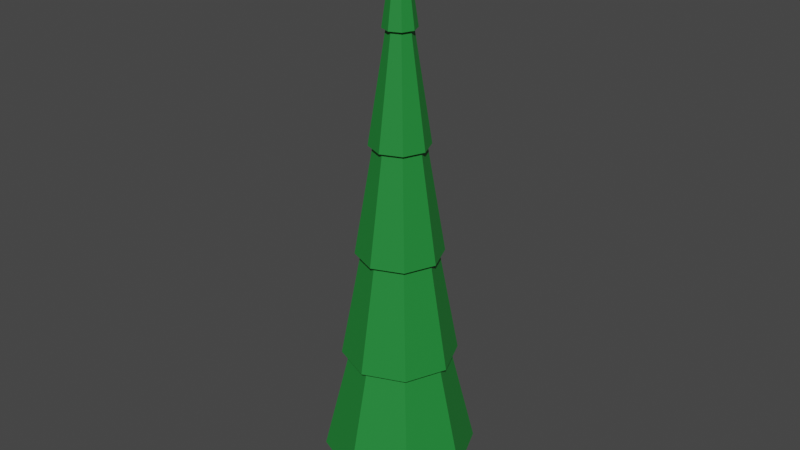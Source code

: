 # Source: firTree_skinny.blend  (saved by Blender 2.81.16; exported with 4.5.12 LTS)
import bpy
from mathutils import Matrix  # noqa: F401  (used for matrix-valued properties, if any)

bpy.ops.wm.read_factory_settings(use_empty=True)
scene = bpy.context.scene
scene.name = 'Scene'

# ---- collections
col_collection = bpy.data.collections.new('Collection'); scene.collection.children.link(col_collection)

# ---- materials (node trees are filled in below, after node groups)
mat_needles = bpy.data.materials.new('Needles')
mat_needles.use_transparent_shadow = False
mat_trunk = bpy.data.materials.new('Trunk')
mat_trunk.use_transparent_shadow = False

# ---- material node trees
mat_needles.use_nodes = True; mat_needles.node_tree.nodes.clear()
_N = mat_needles.node_tree.nodes; _L = mat_needles.node_tree.links
n0 = _N.new('ShaderNodeOutputMaterial'); n0.name = 'Material Output'; n0.location = (300, 300)
n1 = _N.new('ShaderNodeBsdfPrincipled'); n1.name = 'Principled BSDF'; n1.location = (10, 300)
n1.distribution = 'GGX'
n1.subsurface_method = 'BURLEY'
n1.inputs[0].default_value = (0.01521, 0.2346, 0.0382, 1.0)
n1.inputs[3].default_value = 1.45
n1.inputs[27].default_value = (0.0, 0.0, 0.0, 1.0)
n1.inputs[28].default_value = 1.0
_L.new(n1.outputs[0], n0.inputs[0])
n0.is_active_output = True
mat_trunk.use_nodes = True; mat_trunk.node_tree.nodes.clear()
_N = mat_trunk.node_tree.nodes; _L = mat_trunk.node_tree.links
n0 = _N.new('ShaderNodeOutputMaterial'); n0.name = 'Material Output'; n0.location = (300, 300)
n1 = _N.new('ShaderNodeBsdfPrincipled'); n1.name = 'Principled BSDF'; n1.location = (10, 300)
n1.distribution = 'GGX'
n1.subsurface_method = 'BURLEY'
n1.inputs[0].default_value = (0.1779, 0.04231, 0.01764, 1.0)
n1.inputs[3].default_value = 1.45
n1.inputs[27].default_value = (0.0, 0.0, 0.0, 1.0)
n1.inputs[28].default_value = 1.0
_L.new(n1.outputs[0], n0.inputs[0])
n0.is_active_output = True

# ---- world
world_world = bpy.data.worlds.new('World'); scene.world = world_world
world_world.use_nodes = True; world_world.node_tree.nodes.clear()
_N = world_world.node_tree.nodes; _L = world_world.node_tree.links
n0 = _N.new('ShaderNodeOutputWorld'); n0.name = 'World Output'; n0.location = (300, 300)
n1 = _N.new('ShaderNodeBackground'); n1.name = 'Background'; n1.location = (10, 300)
n1.inputs[0].default_value = (0.05088, 0.05088, 0.05088, 1.0)
_L.new(n1.outputs[0], n0.inputs[0])
n0.is_active_output = True
world_world.color = (0.05088, 0.05088, 0.05088)
world_world.use_sun_shadow = False
world_world.sun_shadow_jitter_overblur = 0.0

# ---- meshes
me_cylinder = bpy.data.meshes.new('Cylinder')
me_cylinder.from_pydata([(3.469e-09, 0.7831, -1.0), (-9.979e-09, -1.703e-09, 4.623), (0.5537, 0.5537, -1.0), (-5.231e-09, -1.703e-09, 4.623), (0.7831, -4.045e-08, -1.0), (-5.231e-09, 3.045e-09, 4.623), (0.5537, -0.5537, -1.0), (-5.231e-09, -1.703e-09, 4.623), (-6.499e-08, -0.7831, -1.0), (-9.979e-09, -1.703e-09, 4.623), (-0.5537, -0.5537, -1.0), (-5.231e-09, -1.703e-09, 4.623), (-0.7831, 3.12e-09, -1.0), (-5.231e-09, 3.045e-09, 4.623), (-0.5537, 0.5537, -1.0), (-5.231e-09, -1.703e-09, 4.623), (-6.18e-09, 0.5099, 0.1246), (-7.13e-09, 0.3824, 1.249), (-8.08e-09, 0.2549, 2.374), (-9.029e-09, 0.1275, 3.489), (0.09013, 0.09013, 3.489), (0.1803, 0.1803, 2.374), (0.2704, 0.2704, 1.249), (0.3605, 0.3605, 0.1246), (0.1275, -3.476e-09, 3.489), (0.2549, -9.997e-09, 2.374), (0.3824, -1.652e-08, 1.249), (0.5099, -2.304e-08, 0.1246), (0.09013, -0.09013, 3.489), (0.1803, -0.1803, 2.374), (0.2704, -0.2704, 1.249), (0.3605, -0.3605, 0.1246), (-2.017e-08, -0.1275, 3.489), (-3.037e-08, -0.2549, 2.374), (-4.056e-08, -0.3824, 1.249), (-5.075e-08, -0.5099, 0.1246), (-0.09013, -0.09013, 3.489), (-0.1803, -0.1803, 2.374), (-0.2704, -0.2704, 1.249), (-0.3605, -0.3605, 0.1246), (-0.1275, 3.616e-09, 3.489), (-0.2549, 4.186e-09, 2.374), (-0.3824, 4.756e-09, 1.249), (-0.5099, 5.326e-09, 0.1246), (-0.09013, 0.09013, 3.489), (-0.1803, 0.1803, 2.374), (-0.2704, 0.2704, 1.249), (-0.3605, 0.3605, 0.1246), (-8.025e-09, 0.166, 3.489), (0.1174, 0.1174, 3.489), (0.166, -4.871e-09, 3.489), (0.1174, -0.1174, 3.489), (-2.254e-08, -0.166, 3.489), (-0.1174, -0.1174, 3.489), (-0.166, 4.364e-09, 3.489), (-0.1174, 0.1174, 3.489), (-5.373e-09, 0.3006, 2.374), (0.2125, 0.2125, 2.374), (0.3006, -1.154e-08, 2.374), (0.2125, -0.2125, 2.374), (-3.165e-08, -0.3006, 2.374), (-0.2125, -0.2125, 2.374), (-0.3006, 5.183e-09, 2.374), (-0.2125, 0.2125, 2.374), (9.642e-09, 0.4414, 1.249), (0.3122, 0.3122, 1.249), (0.4414, -2.291e-08, 1.249), (0.3122, -0.3122, 1.249), (-2.895e-08, -0.4414, 1.249), (-0.3122, -0.3122, 1.249), (-0.4414, 1.649e-09, 1.249), (-0.3122, 0.3122, 1.249), (-1.545e-08, 0.5904, 0.1246), (0.4174, 0.4174, 0.1246), (0.5904, -2.624e-08, 0.1246), (0.4174, -0.4174, 0.1246), (-6.706e-08, -0.5904, 0.1246), (-0.4174, -0.4174, 0.1246), (-0.5904, 6.607e-09, 0.1246), (-0.4174, 0.4174, 0.1246)], [], [(48, 1, 3, 49), (49, 3, 5, 50), (50, 5, 7, 51), (51, 7, 9, 52), (52, 9, 11, 53), (3, 1, 15, 13, 11, 9, 7, 5), (53, 11, 13, 54), (54, 13, 15, 55), (0, 2, 4, 6, 8, 10, 12, 14), (64, 18, 21, 65), (0, 16, 23, 2), (56, 19, 20, 57), (55, 15, 1, 48), (14, 47, 16, 0), (79, 46, 17, 72), (71, 45, 18, 64), (63, 44, 19, 56), (12, 43, 47, 14), (78, 42, 46, 79), (70, 41, 45, 71), (62, 40, 44, 63), (10, 39, 43, 12), (77, 38, 42, 78), (69, 37, 41, 70), (61, 36, 40, 62), (8, 35, 39, 10), (76, 34, 38, 77), (68, 33, 37, 69), (60, 32, 36, 61), (6, 31, 35, 8), (75, 30, 34, 76), (67, 29, 33, 68), (59, 28, 32, 60), (4, 27, 31, 6), (74, 26, 30, 75), (66, 25, 29, 67), (58, 24, 28, 59), (2, 23, 27, 4), (73, 22, 26, 74), (65, 21, 25, 66), (57, 20, 24, 58), (44, 55, 48, 19), (40, 54, 55, 44), (36, 53, 54, 40), (32, 52, 53, 36), (28, 51, 52, 32), (24, 50, 51, 28), (20, 49, 50, 24), (19, 48, 49, 20), (18, 56, 57, 21), (21, 57, 58, 25), (25, 58, 59, 29), (29, 59, 60, 33), (33, 60, 61, 37), (37, 61, 62, 41), (41, 62, 63, 45), (45, 63, 56, 18), (17, 64, 65, 22), (22, 65, 66, 26), (26, 66, 67, 30), (30, 67, 68, 34), (34, 68, 69, 38), (38, 69, 70, 42), (42, 70, 71, 46), (46, 71, 64, 17), (16, 72, 73, 23), (23, 73, 74, 27), (27, 74, 75, 31), (31, 75, 76, 35), (35, 76, 77, 39), (39, 77, 78, 43), (43, 78, 79, 47), (47, 79, 72, 16), (72, 17, 22, 73)])
_uv = me_cylinder.uv_layers.new(name='UVMap')
_uv.uv.foreach_set('vector', [1.0, 0.9, 1.0, 1.0, 0.875, 1.0, 0.875, 0.9, 0.875, 0.9, 0.875, 1.0, 0.75, 1.0, 0.75, 0.9, 0.75, 0.9, 0.75, 1.0, 0.625, 1.0, 0.625, 0.9, 0.625, 0.9, 0.625, 1.0, 0.5, 1.0, 0.5, 0.9, 0.5, 0.9, 0.5, 1.0, 0.375, 1.0, 0.375, 0.9, 0.4197, 0.4197, 0.25, 0.49, 0.08029, 0.4197, 0.01, 0.25, 0.08029, 0.08029, 0.25, 0.01, 0.4197, 0.08029, 0.49, 0.25, 0.375, 0.9, 0.375, 1.0, 0.25, 1.0, 0.25, 0.9, 0.25, 0.9, 0.25, 1.0, 0.125, 1.0, 0.125, 0.9, 0.75, 0.49, 0.9197, 0.4197, 0.99, 0.25, 0.9197, 0.08029, 0.75, 0.01, 0.5803, 0.08029, 0.51, 0.25, 0.5803, 0.4197, 1.0, 0.7, 1.0, 0.8, 0.875, 0.8, 0.875, 0.7, 1.0, 0.5, 1.0, 0.6, 0.875, 0.6, 0.875, 0.5, 1.0, 0.8, 1.0, 0.9, 0.875, 0.9, 0.875, 0.8, 0.125, 0.9, 0.125, 1.0, 0.0, 1.0, 0.0, 0.9, 0.125, 0.5, 0.125, 0.6, 0.0, 0.6, 0.0, 0.5, 0.125, 0.6, 0.125, 0.7, 0.0, 0.7, -0.005824, 0.6, 0.125, 0.7, 0.125, 0.8, 0.0, 0.8, 0.0, 0.7, 0.125, 0.8, 0.125, 0.9, 0.0, 0.9, 0.0, 0.8, 0.25, 0.5, 0.25, 0.6, 0.125, 0.6, 0.125, 0.5, 0.25, 0.6, 0.25, 0.7, 0.125, 0.7, 0.125, 0.6, 0.25, 0.7, 0.25, 0.8, 0.125, 0.8, 0.125, 0.7, 0.25, 0.8, 0.25, 0.9, 0.125, 0.9, 0.125, 0.8, 0.375, 0.5, 0.375, 0.6, 0.25, 0.6, 0.25, 0.5, 0.375, 0.6, 0.375, 0.7, 0.25, 0.7, 0.25, 0.6, 0.375, 0.7, 0.375, 0.8, 0.25, 0.8, 0.25, 0.7, 0.375, 0.8, 0.375, 0.9, 0.25, 0.9, 0.25, 0.8, 0.5, 0.5, 0.5, 0.6, 0.375, 0.6, 0.375, 0.5, 0.5, 0.6, 0.5, 0.7, 0.375, 0.7, 0.375, 0.6, 0.5, 0.7, 0.5, 0.8, 0.375, 0.8, 0.375, 0.7, 0.5, 0.8, 0.5, 0.9, 0.375, 0.9, 0.375, 0.8, 0.625, 0.5, 0.625, 0.6, 0.5, 0.6, 0.5, 0.5, 0.625, 0.6, 0.625, 0.7, 0.5, 0.7, 0.5, 0.6, 0.625, 0.7, 0.625, 0.8, 0.5, 0.8, 0.5, 0.7, 0.625, 0.8, 0.625, 0.9, 0.5, 0.9, 0.5, 0.8, 0.75, 0.5, 0.75, 0.6, 0.625, 0.6, 0.625, 0.5, 0.75, 0.6, 0.75, 0.7, 0.625, 0.7, 0.625, 0.6, 0.75, 0.7, 0.75, 0.8, 0.625, 0.8, 0.625, 0.7, 0.75, 0.8, 0.75, 0.9, 0.625, 0.9, 0.625, 0.8, 0.875, 0.5, 0.875, 0.6, 0.75, 0.6, 0.75, 0.5, 0.875, 0.6, 0.875, 0.7, 0.75, 0.7, 0.75, 0.6, 0.875, 0.7, 0.875, 0.8, 0.75, 0.8, 0.75, 0.7, 0.875, 0.8, 0.875, 0.9, 0.75, 0.9, 0.75, 0.8, 0.125, 0.9, 0.125, 0.9, 0.0, 0.9, 0.0, 0.9, 0.25, 0.9, 0.25, 0.9, 0.125, 0.9, 0.125, 0.9, 0.375, 0.9, 0.375, 0.9, 0.25, 0.9, 0.25, 0.9, 0.5, 0.9, 0.5, 0.9, 0.375, 0.9, 0.375, 0.9, 0.625, 0.9, 0.625, 0.9, 0.5, 0.9, 0.5, 0.9, 0.75, 0.9, 0.75, 0.9, 0.625, 0.9, 0.625, 0.9, 0.875, 0.9, 0.875, 0.9, 0.75, 0.9, 0.75, 0.9, 1.0, 0.9, 1.0, 0.9, 0.875, 0.9, 0.875, 0.9, 1.0, 0.8, 1.0, 0.8, 0.875, 0.8, 0.875, 0.8, 0.875, 0.8, 0.875, 0.8, 0.75, 0.8, 0.75, 0.8, 0.75, 0.8, 0.75, 0.8, 0.625, 0.8, 0.625, 0.8, 0.625, 0.8, 0.625, 0.8, 0.5, 0.8, 0.5, 0.8, 0.5, 0.8, 0.5, 0.8, 0.375, 0.8, 0.375, 0.8, 0.375, 0.8, 0.375, 0.8, 0.25, 0.8, 0.25, 0.8, 0.25, 0.8, 0.25, 0.8, 0.125, 0.8, 0.125, 0.8, 0.125, 0.8, 0.125, 0.8, 0.0, 0.8, 0.0, 0.8, 1.0, 0.7, 1.0, 0.7, 0.875, 0.7, 0.875, 0.7, 0.875, 0.7, 0.875, 0.7, 0.75, 0.7, 0.75, 0.7, 0.75, 0.7, 0.75, 0.7, 0.625, 0.7, 0.625, 0.7, 0.625, 0.7, 0.625, 0.7, 0.5, 0.7, 0.5, 0.7, 0.5, 0.7, 0.5, 0.7, 0.375, 0.7, 0.375, 0.7, 0.375, 0.7, 0.375, 0.7, 0.25, 0.7, 0.25, 0.7, 0.25, 0.7, 0.25, 0.7, 0.125, 0.7, 0.125, 0.7, 0.125, 0.7, 0.125, 0.7, 0.0, 0.7, 0.0, 0.7, 1.0, 0.6, 1.006, 0.6, 0.875, 0.6, 0.875, 0.6, 0.875, 0.6, 0.875, 0.6, 0.75, 0.6, 0.75, 0.6, 0.75, 0.6, 0.75, 0.6, 0.625, 0.6, 0.625, 0.6, 0.625, 0.6, 0.625, 0.6, 0.5, 0.6, 0.5, 0.6, 0.5, 0.6, 0.5, 0.6, 0.375, 0.6, 0.375, 0.6, 0.375, 0.6, 0.375, 0.6, 0.25, 0.6, 0.25, 0.6, 0.25, 0.6, 0.25, 0.6, 0.125, 0.6, 0.125, 0.6, 0.125, 0.6, 0.125, 0.6, -0.005824, 0.6, 0.0, 0.6, 1.006, 0.6, 1.0, 0.7, 0.875, 0.7, 0.875, 0.6])
me_cylinder.materials.append(mat_needles)
me_cylinder.use_remesh_fix_poles = True
me_cylinder.use_remesh_preserve_attributes = False
me_cylinder.use_mirror_vertex_groups = False
me_cylinder.update()
me_cylinder_001 = bpy.data.meshes.new('Cylinder.001')
me_cylinder_001.from_pydata([(4.242e-09, 1.091, -5.548), (-1.45e-08, 0.6895, -3.548), (0.7713, 0.7713, -5.548), (0.4876, 0.4876, -3.548), (1.091, -4.829e-08, -5.548), (0.6895, -2.807e-08, -3.548), (0.7713, -0.7713, -5.548), (0.4876, -0.4876, -3.548), (-9.112e-08, -1.091, -5.548), (-7.478e-08, -0.6895, -3.548), (-0.7713, -0.7713, -5.548), (-0.4876, -0.4876, -3.548), (-1.091, 1.24e-08, -5.548), (-0.6895, 1.029e-08, -3.548), (-0.7713, 0.7713, -5.548), (-0.4876, 0.4876, -3.548), (-5.717e-09, 0.8776, -4.548), (0.6205, 0.6205, -4.548), (0.8776, -3.754e-08, -4.548), (0.6205, -0.6205, -4.548), (-8.244e-08, -0.8776, -4.548), (-0.6205, -0.6205, -4.548), (-0.8776, 1.128e-08, -4.548), (-0.6205, 0.6205, -4.548)], [], [(16, 1, 3, 17), (17, 3, 5, 18), (18, 5, 7, 19), (19, 7, 9, 20), (20, 9, 11, 21), (21, 11, 13, 22), (3, 1, 15, 13, 11, 9, 7, 5), (22, 13, 15, 23), (23, 15, 1, 16), (0, 2, 4, 6, 8, 10, 12, 14), (14, 23, 16, 0), (12, 22, 23, 14), (10, 21, 22, 12), (8, 20, 21, 10), (6, 19, 20, 8), (4, 18, 19, 6), (2, 17, 18, 4), (0, 16, 17, 2)])
_uv = me_cylinder_001.uv_layers.new(name='UVMap')
_uv.uv.foreach_set('vector', [1.0, 0.75, 1.0, 1.0, 0.875, 1.0, 0.875, 0.75, 0.875, 0.75, 0.875, 1.0, 0.75, 1.0, 0.75, 0.75, 0.75, 0.75, 0.75, 1.0, 0.625, 1.0, 0.625, 0.75, 0.625, 0.75, 0.625, 1.0, 0.5, 1.0, 0.5, 0.75, 0.5, 0.75, 0.5, 1.0, 0.375, 1.0, 0.375, 0.75, 0.375, 0.75, 0.375, 1.0, 0.25, 1.0, 0.25, 0.75, 0.4197, 0.4197, 0.25, 0.49, 0.08029, 0.4197, 0.01, 0.25, 0.08029, 0.08029, 0.25, 0.01, 0.4197, 0.08029, 0.49, 0.25, 0.25, 0.75, 0.25, 1.0, 0.125, 1.0, 0.125, 0.75, 0.125, 0.75, 0.125, 1.0, 0.0, 1.0, 0.0, 0.75, 0.75, 0.49, 0.9197, 0.4197, 0.99, 0.25, 0.9197, 0.08029, 0.75, 0.01, 0.5803, 0.08029, 0.51, 0.25, 0.5803, 0.4197, 0.125, 0.5, 0.125, 0.75, 0.0, 0.75, 0.0, 0.5, 0.25, 0.5, 0.25, 0.75, 0.125, 0.75, 0.125, 0.5, 0.375, 0.5, 0.375, 0.75, 0.25, 0.75, 0.25, 0.5, 0.5, 0.5, 0.5, 0.75, 0.375, 0.75, 0.375, 0.5, 0.625, 0.5, 0.625, 0.75, 0.5, 0.75, 0.5, 0.5, 0.75, 0.5, 0.75, 0.75, 0.625, 0.75, 0.625, 0.5, 0.875, 0.5, 0.875, 0.75, 0.75, 0.75, 0.75, 0.5, 1.0, 0.5, 1.0, 0.75, 0.875, 0.75, 0.875, 0.5])
me_cylinder_001.materials.append(mat_trunk)
me_cylinder_001.use_remesh_fix_poles = True
me_cylinder_001.use_remesh_preserve_attributes = False
me_cylinder_001.use_mirror_vertex_groups = False
me_cylinder_001.update()

# ---- objects
ob_needles = bpy.data.objects.new('Needles', me_cylinder)
ob_trunk = bpy.data.objects.new('Trunk', me_cylinder_001)

# ---- transforms, parenting, visibility, modifiers, constraints
ob_needles.location = (0.0, 0.0, 1.55)
ob_needles.lineart.crease_threshold = 0.0
ob_trunk.location = (0.0, 0.0, 1.55)
ob_trunk.scale = (0.2792, 0.2792, 0.2792)
ob_trunk.lineart.crease_threshold = 0.0

# ---- collection membership
col_collection.objects.link(ob_needles)
col_collection.objects.link(ob_trunk)

# ---- scene / render settings (as saved in the file)
scene.frame_start = 1; scene.frame_end = 250; scene.frame_set(1)
scene.render.engine = 'BLENDER_EEVEE_NEXT'
scene.cycles.use_denoising = False
scene.cycles.samples = 128
scene.cycles.sampling_pattern = 'TABULATED_SOBOL'
scene.cycles.use_adaptive_sampling = False
scene.cycles.use_light_tree = False
scene.view_settings.view_transform = 'Filmic'
bpy.context.view_layer.update()

# ---- added for rendering (the .blend has no active camera and no usable light): camera, sun
cam_auto = bpy.data.cameras.new('AutoCamera')
cam_auto.lens = 50.0
cam_auto.sensor_width = 36.0
cam_auto.clip_end = 1000.0
ob_auto_camera = bpy.data.objects.new('AutoCamera', cam_auto)
scene.collection.objects.link(ob_auto_camera)
ob_auto_camera.location = (6.06738, -7.28085, 7.94051)
ob_auto_camera.rotation_euler = (1.09748, -7.21219e-08, 0.694738)
scene.camera = ob_auto_camera
light_auto_sun = bpy.data.lights.new('AutoSun', 'SUN')
light_auto_sun.energy = 3.0
light_auto_sun.angle = 0.0523599
ob_auto_sun = bpy.data.objects.new('AutoSun', light_auto_sun)
scene.collection.objects.link(ob_auto_sun)
ob_auto_sun.rotation_euler = (0.872665, 0.174533, 0.523599)
bpy.context.view_layer.update()
